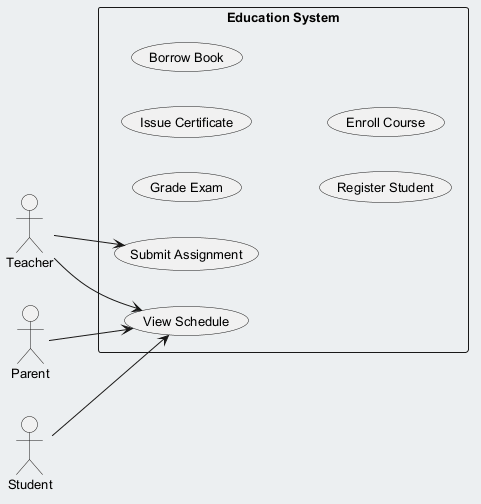

The diagram above was rendered by PlantUML. Its source (embedded in the PNG):
@startuml
skinparam backgroundColor #ECEFF1
skinparam classBackgroundColor #FFFFFF
skinparam classBorderColor #455A64
skinparam defaultFontSize 13
left to right direction
actor "Parent" as Parent
actor "Teacher" as Teacher
actor "Student" as Student
rectangle "Education System" {
  usecase "Grade Exam" as UC_GradeExam
  usecase "View Schedule" as UC_ViewSchedule
  usecase "Issue Certificate" as UC_IssueCertificate
  usecase "Submit Assignment" as UC_SubmitAssignment
  usecase "Borrow Book" as UC_BorrowBook
  usecase "Register Student" as UC_RegisterStudent
  usecase "Enroll Course" as UC_EnrollCourse
}
Parent --> UC_ViewSchedule
Teacher --> UC_SubmitAssignment
Teacher --> UC_ViewSchedule
Student --> UC_ViewSchedule
@enduml